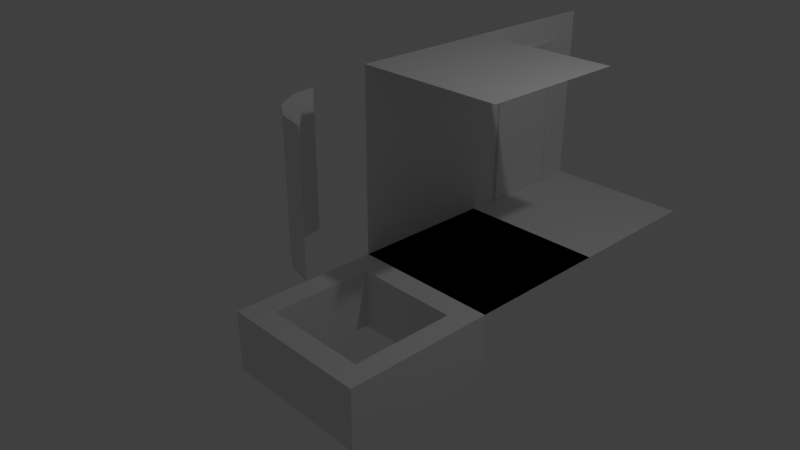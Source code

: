 # Source: RoomBuilder.blend  (saved by Blender 2.78.0; exported with 4.5.12 LTS)
import bpy
from mathutils import Matrix  # noqa: F401  (used for matrix-valued properties, if any)

bpy.ops.wm.read_factory_settings(use_empty=True)
scene = bpy.context.scene
scene.name = 'Scene'

# ---- collections
col_collection_1 = bpy.data.collections.new('Collection 1'); scene.collection.children.link(col_collection_1)

# ---- materials (node trees are filled in below, after node groups)
mat_material = bpy.data.materials.new('Material')
mat_material.alpha_threshold = 0.0
mat_material.use_transparent_shadow = False
mat_material.roughness = 0.5
mat_material.line_color = (0.0, 0.0, 0.0, 1.0)

# ---- material node trees

# ---- world
world_world = bpy.data.worlds.new('World'); scene.world = world_world
world_world.color = (0.05088, 0.05088, 0.05088)
world_world.use_sun_shadow = False
world_world.sun_shadow_jitter_overblur = 0.0
world_world.cycles.sampling_method = 'MANUAL'

# ---- cameras
cam_camera = bpy.data.cameras.new('Camera')
cam_camera.clip_end = 100.0
cam_camera.lens = 35.0
cam_camera.sensor_width = 32.0
cam_camera.sensor_height = 18.0
cam_camera.ortho_scale = 7.314
cam_camera.dof.focus_distance = 0.0
cam_camera.dof.aperture_fstop = 128.0

# ---- lights
light_lamp = bpy.data.lights.new('Lamp', 'POINT')
light_lamp.transmission_factor = 0.0
light_lamp.cutoff_distance = 30.0
light_lamp.energy = 100.0
light_lamp.shadow_buffer_clip_start = 1.001
light_lamp.shadow_soft_size = 0.1
light_lamp.shadow_maximum_resolution = 0.006
light_lamp.use_absolute_resolution = True

# ---- meshes
me_cube_005 = bpy.data.meshes.new('Cube.005')
me_cube_005.from_pydata([(2.98e-08, 2.0, 0.0), (5.066e-07, 4.0, 0.0), (-8.941e-08, 2.0, 2.5), (3.278e-07, 4.0, 2.5), (1.532e-07, 2.427, 0.0), (1.858e-08, 2.427, 2.5), (3.883e-07, 3.578, 0.0), (2.243e-07, 3.578, 2.5), (-7.309e-08, 2.0, 2.158), (3.523e-07, 4.0, 2.158), (3.701e-08, 2.427, 2.158), (2.467e-07, 3.578, 2.158), (0.0431, 2.427, 0.002554), (0.03885, 3.561, 0.002554), (0.02355, 2.428, 2.156), (0.02355, 3.576, 2.156), (0.0431, 2.427, 0.002554), (0.03885, 3.561, 0.002554), (0.02355, 2.428, 2.156), (0.02355, 3.576, 2.156), (-0.02886, 2.489, 2.109), (-0.02886, 2.489, 0.0006623), (0.02355, 2.489, 2.107), (0.0431, 2.488, 0.0031), (0.0431, 2.488, 0.0031), (0.03885, 3.501, 0.0031), (0.02355, 2.489, 2.107), (0.02355, 3.515, 2.107), (-0.02886, 2.427, 0.0), (-0.02886, 2.427, 2.158), (-0.02886, 3.578, 0.0), (-0.02886, 3.578, 2.158), (-0.02886, 2.489, 0.0006623), (-0.02886, 2.489, 2.109), (-0.02886, 3.516, 0.0006623), (-0.02886, 3.516, 2.109)], [], [(11, 9, 3, 7), (8, 10, 5, 2), (10, 11, 7, 5), (11, 10, 14, 15), (0, 4, 10, 8), (6, 1, 9, 11), (6, 11, 15, 13), (10, 4, 12, 14), (15, 14, 18, 19), (13, 15, 19, 17), (14, 12, 16, 18), (17, 19, 27, 25), (19, 18, 26, 27), (11, 6, 30, 31), (18, 16, 24, 26), (25, 27, 35, 34), (25, 34, 30, 6, 17), (32, 33, 20, 21), (24, 16, 4, 28, 32), (31, 30, 34, 35), (29, 31, 35, 33), (28, 29, 33, 32), (10, 11, 31, 29), (4, 10, 29, 28), (24, 32, 21, 23), (33, 26, 22, 20), (26, 24, 23, 22), (26, 33, 35, 27), (23, 32, 33, 22)])
me_cube_005.materials.append(mat_material)
me_cube_005.use_remesh_preserve_volume = False
me_cube_005.use_remesh_preserve_attributes = False
me_cube_005.use_mirror_vertex_groups = False
me_cube_005.update()
me_cube_004 = bpy.data.meshes.new('Cube.004')
me_cube_004.from_pydata([(2.0, -2.384e-07, 0.0), (2.0, -2.0, 0.0), (2.98e-08, -2.0, 0.0), (5.066e-07, 0.0, 0.0), (2.0, -1.692, 0.0), (1.033e-07, -1.692, 0.0), (4.32e-07, -0.313, 0.0), (2.0, -0.313, 0.0), (1.713, -2.169e-07, 0.0), (1.713, -2.0, 0.0), (1.713, -1.692, 0.0), (1.713, -0.313, 0.0), (0.3116, -3.715e-08, 0.0), (0.3116, -2.0, 0.0), (0.3116, -1.692, 0.0), (0.3116, -0.313, 0.0), (2.0, -1.692, -0.8053), (2.0, -2.0, -0.8053), (0.3116, -3.715e-08, -0.8053), (5.066e-07, 0.0, -0.8053), (0.3116, -2.0, -0.8053), (2.98e-08, -2.0, -0.8053), (4.32e-07, -0.313, -0.8053), (2.0, -0.313, -0.8053), (1.033e-07, -1.692, -0.8053), (1.713, -1.692, -0.8053), (2.0, -2.384e-07, -0.8053), (1.713, -0.313, -0.8053), (1.713, -2.169e-07, -0.8053), (1.713, -2.0, -0.8053), (0.3116, -1.692, -0.8053), (0.3116, -0.313, -0.8053)], [], [(14, 5, 2, 13), (15, 6, 5, 14), (12, 3, 6, 15), (0, 8, 11, 7), (7, 11, 10, 4), (4, 10, 9, 1), (8, 12, 15, 11), (30, 20, 21, 24), (10, 14, 13, 9), (31, 30, 24, 22), (18, 31, 22, 19), (26, 23, 27, 28), (23, 16, 25, 27), (16, 17, 29, 25), (28, 27, 31, 18), (25, 29, 20, 30), (14, 30, 31, 15), (1, 17, 16, 4), (11, 27, 25, 10), (7, 23, 26, 0), (12, 18, 19, 3), (2, 21, 20, 13), (8, 28, 18, 12), (0, 26, 28, 8), (3, 19, 22, 6), (13, 20, 29, 9), (9, 29, 17, 1), (4, 16, 23, 7), (10, 25, 30, 14), (5, 24, 21, 2), (15, 31, 27, 11), (6, 22, 24, 5)])
me_cube_004.materials.append(mat_material)
me_cube_004.use_remesh_preserve_volume = False
me_cube_004.use_remesh_preserve_attributes = False
me_cube_004.use_mirror_vertex_groups = False
me_cube_004.update()
me_cylinder = bpy.data.meshes.new('Cylinder')
me_cylinder.from_pydata([(0.0, -1.0, 0.0), (0.0, -1.0, 2.0), (-0.3827, -0.9239, 0.0), (-0.3827, -0.9239, 2.0), (-0.7071, -0.7071, 0.0), (-0.7071, -0.7071, 2.0), (-0.9239, -0.3827, 0.0), (-0.9239, -0.3827, 2.0), (-1.0, 0.0, 0.0), (-1.0, 0.0, 2.0)], [], [(0, 1, 3, 2), (2, 3, 5, 4), (4, 5, 7, 6), (6, 7, 9, 8)])
me_cylinder.use_remesh_preserve_volume = False
me_cylinder.use_remesh_preserve_attributes = False
me_cylinder.use_mirror_vertex_groups = False
me_cylinder.update()
me_cube_003 = bpy.data.meshes.new('Cube.003')
me_cube_003.from_pydata([(0.0, 1.042, 0.0), (-4.75e-08, 1.042, 2.108), (0.0223, 1.043, 2.106), (0.03062, 1.042, 0.002438), (0.0, 0.0, 0.0), (0.03062, -0.0002828, 0.002438), (0.0223, 0.0005605, 2.106), (-4.75e-08, 0.0, 2.108)], [], [(5, 4, 0, 3), (3, 0, 1, 2), (2, 1, 7, 6), (6, 5, 3, 2), (4, 7, 1, 0), (4, 5, 6, 7)])
me_cube_003.materials.append(mat_material)
me_cube_003.use_remesh_preserve_volume = False
me_cube_003.use_remesh_preserve_attributes = False
me_cube_003.use_mirror_vertex_groups = False
me_cube_003.update()
me_cube_002 = bpy.data.meshes.new('Cube.002')
me_cube_002.from_pydata([(2.0, 2.0, 0.0), (2.0, -2.384e-07, 0.0), (2.98e-08, 0.0, 0.0), (5.066e-07, 2.0, 0.0), (2.0, 4.0, 0.0), (2.0, 2.0, 0.0), (2.98e-08, 2.0, 0.0), (5.066e-07, 4.0, 0.0), (2.0, 2.0, 0.0), (2.0, -2.384e-07, 0.0), (2.98e-08, 0.0, 0.0), (5.066e-07, 2.0, 0.0)], [], [(0, 3, 2, 1), (4, 7, 6, 5), (8, 11, 10, 9)])
me_cube_002.materials.append(mat_material)
me_cube_002.use_remesh_preserve_volume = False
me_cube_002.use_remesh_preserve_attributes = False
me_cube_002.use_mirror_vertex_groups = False
me_cube_002.update()
me_cube_001 = bpy.data.meshes.new('Cube.001')
me_cube_001.from_pydata([(2.0, 2.0, 2.5), (2.0, -7.153e-07, 2.5), (-8.941e-08, 2.384e-07, 2.5), (3.278e-07, 2.0, 2.5)], [], [(0, 1, 2, 3)])
me_cube_001.materials.append(mat_material)
me_cube_001.use_remesh_preserve_volume = False
me_cube_001.use_remesh_preserve_attributes = False
me_cube_001.use_mirror_vertex_groups = False
me_cube_001.update()
me_cube = bpy.data.meshes.new('Cube')
me_cube.from_pydata([(2.98e-08, 0.0, 0.0), (5.066e-07, 2.0, 0.0), (-8.941e-08, 2.384e-07, 2.5), (3.278e-07, 2.0, 2.5)], [], [(0, 1, 3, 2)])
me_cube.materials.append(mat_material)
me_cube.use_remesh_preserve_volume = False
me_cube.use_remesh_preserve_attributes = False
me_cube.use_mirror_vertex_groups = False
me_cube.update()

# ---- objects
ob_cube_005 = bpy.data.objects.new('Cube.005', me_cube_005)
ob_cube_004 = bpy.data.objects.new('Cube.004', me_cube_004)
ob_cylinder = bpy.data.objects.new('Cylinder', me_cylinder)
ob_cube_003 = bpy.data.objects.new('Cube.003', me_cube_003)
ob_cube_002 = bpy.data.objects.new('Cube.002', me_cube_002)
ob_cube_001 = bpy.data.objects.new('Cube.001', me_cube_001)
ob_cube = bpy.data.objects.new('Cube', me_cube)
ob_lamp = bpy.data.objects.new('Lamp', light_lamp)
ob_camera = bpy.data.objects.new('Camera', cam_camera)

# ---- transforms, parenting, visibility, modifiers, constraints
ob_cube_005.location = (-1.49e-07, -0.01616, 0.0)
ob_cube_005.lock_rotations_4d = False
ob_cube_005.empty_display_type = 'ARROWS'
ob_cube_005.lineart.crease_threshold = 0.0
ob_cube_004.location = (-1.49e-07, -0.01616, 0.0)
ob_cube_004.lock_rotations_4d = False
ob_cube_004.empty_display_type = 'ARROWS'
ob_cube_004.lineart.crease_threshold = 0.0
ob_cylinder.location = (0.002735, -0.01596, 0.0001182)
ob_cylinder.lineart.crease_threshold = 0.0
ob_cube_003.location = (-0.011, 2.457, 0.0001181)
ob_cube_003.lock_rotations_4d = False
ob_cube_003.empty_display_type = 'ARROWS'
ob_cube_003.lineart.crease_threshold = 0.0
ob_cube_002.location = (-1.49e-07, -0.01616, 0.0)
ob_cube_002.lock_rotations_4d = False
ob_cube_002.empty_display_type = 'ARROWS'
ob_cube_002.lineart.crease_threshold = 0.0
ob_cube_001.location = (-1.49e-07, -0.01616, 0.0)
ob_cube_001.lock_rotations_4d = False
ob_cube_001.empty_display_type = 'ARROWS'
ob_cube_001.lineart.crease_threshold = 0.0
ob_cube.location = (-1.49e-07, -0.01616, 0.0)
ob_cube.lock_rotations_4d = False
ob_cube.empty_display_type = 'ARROWS'
ob_cube.lineart.crease_threshold = 0.0
ob_lamp.location = (4.076, 1.005, 5.904)
ob_lamp.rotation_euler = (0.6503, 0.05522, 1.866)
ob_lamp.lock_rotations_4d = False
ob_lamp.empty_display_type = 'ARROWS'
ob_lamp.color = (0.0, 0.0, 0.0, 0.0)
ob_lamp.lineart.crease_threshold = 0.0
ob_camera.location = (7.481, -6.508, 5.344)
ob_camera.rotation_euler = (1.109, 0.0, 0.8149)
ob_camera.lock_rotations_4d = False
ob_camera.empty_display_type = 'ARROWS'
ob_camera.color = (0.0, 0.0, 0.0, 0.0)
ob_camera.display_type = 'WIRE'
ob_camera.lineart.crease_threshold = 0.0

# ---- collection membership
col_collection_1.objects.link(ob_cube_005)
col_collection_1.objects.link(ob_cube_004)
col_collection_1.objects.link(ob_cylinder)
col_collection_1.objects.link(ob_cube_003)
col_collection_1.objects.link(ob_cube_002)
col_collection_1.objects.link(ob_cube_001)
col_collection_1.objects.link(ob_cube)
col_collection_1.objects.link(ob_lamp)
col_collection_1.objects.link(ob_camera)

# ---- scene / render settings (as saved in the file)
scene.camera = ob_camera
scene.frame_start = 1; scene.frame_end = 250; scene.frame_set(13)
scene.render.engine = 'BLENDER_EEVEE_NEXT'
scene.render.resolution_percentage = 50
scene.render.dither_intensity = 0.0
scene.cycles.use_denoising = False
scene.cycles.samples = 128
scene.cycles.sampling_pattern = 'TABULATED_SOBOL'
scene.cycles.light_sampling_threshold = 0.0
scene.cycles.use_adaptive_sampling = False
scene.cycles.use_light_tree = False
scene.cycles.blur_glossy = 0.0
scene.cycles.sample_clamp_indirect = 0.0
scene.view_settings.view_transform = 'Standard'
bpy.context.view_layer.update()
